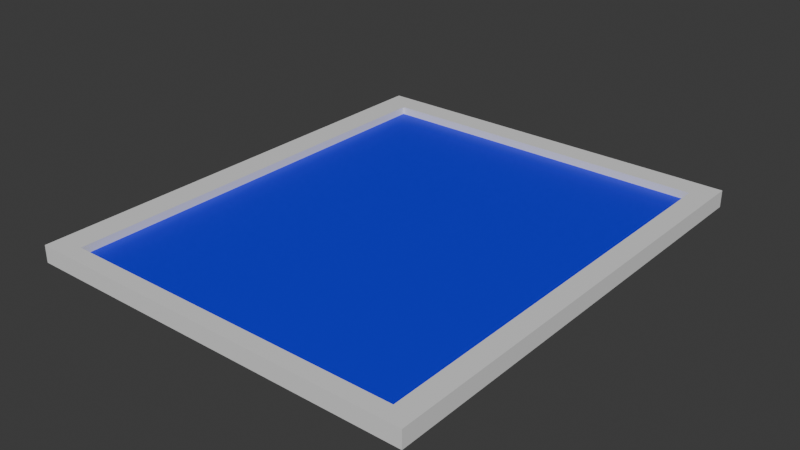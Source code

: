 # Source: Taulu.blend  (saved by Blender 4.5.90; exported with 4.5.12 LTS)
import bpy
from mathutils import Matrix  # noqa: F401  (used for matrix-valued properties, if any)

bpy.ops.wm.read_factory_settings(use_empty=True)
scene = bpy.context.scene
scene.name = 'Scene'

# ---- collections
col_collection = bpy.data.collections.new('Collection'); scene.collection.children.link(col_collection)

# ---- materials (node trees are filled in below, after node groups)
mat_basicmaterial = bpy.data.materials.new('BasicMaterial')
mat_basicmaterial.alpha_threshold = 0.0
mat_basicmaterial.roughness = 0.5
mat_basicmaterial.line_color = (0.0, 0.0, 0.0, 1.0)
mat_photo = bpy.data.materials.new('Photo')

# ---- material node trees
mat_basicmaterial.use_nodes = True; mat_basicmaterial.node_tree.nodes.clear()
_N = mat_basicmaterial.node_tree.nodes; _L = mat_basicmaterial.node_tree.links
n0 = _N.new('ShaderNodeOutputMaterial'); n0.name = 'Material Output'; n0.location = (200, 100)
n1 = _N.new('ShaderNodeBsdfPrincipled'); n1.name = 'Principled BSDF'; n1.location = (-200, 100)
n1.inputs[3].default_value = 1.45
_L.new(n1.outputs[0], n0.inputs[0])
n0.is_active_output = True
mat_photo.use_nodes = True; mat_photo.node_tree.nodes.clear()
_N = mat_photo.node_tree.nodes; _L = mat_photo.node_tree.links
n0 = _N.new('ShaderNodeBsdfPrincipled'); n0.name = 'Principled BSDF'; n0.location = (-200, 100)
n0.inputs[0].default_value = (0.0, 0.00638, 0.8002, 1.0)
n1 = _N.new('ShaderNodeOutputMaterial'); n1.name = 'Material Output'; n1.location = (200, 100)
_L.new(n0.outputs[0], n1.inputs[0])
n1.is_active_output = True

# ---- world
world_world = bpy.data.worlds.new('World'); scene.world = world_world
world_world.use_nodes = True; world_world.node_tree.nodes.clear()
_N = world_world.node_tree.nodes; _L = world_world.node_tree.links
n0 = _N.new('ShaderNodeOutputWorld'); n0.name = 'World Output'; n0.location = (200, 100)
n1 = _N.new('ShaderNodeBackground'); n1.name = 'Background'; n1.location = (-200, 100)
n1.inputs[0].default_value = (0.05088, 0.05088, 0.05088, 1.0)
_L.new(n1.outputs[0], n0.inputs[0])
n0.is_active_output = True
world_world.color = (0.05088, 0.05088, 0.05088)
world_world.sun_shadow_jitter_overblur = 0.0

# ---- meshes
me_cube = bpy.data.meshes.new('Cube')
me_cube.from_pydata([(1.0, 1.19, 0.04336), (1.0, 1.19, -0.04336), (1.0, -1.19, 0.04336), (1.0, -1.19, -0.04336), (-1.0, 1.19, 0.04336), (-1.0, 1.19, -0.04336), (-1.0, -1.19, 0.04336), (-1.0, -1.19, -0.04336), (-0.8612, 1.19, -0.04336), (-0.8612, -1.19, 0.04336), (-0.8612, -1.19, -0.04336), (-0.8612, 1.19, 0.04336), (0.8917, -1.19, -0.04336), (0.8917, 1.19, 0.04336), (0.8917, 1.19, -0.04336), (0.8917, -1.19, 0.04336), (-1.0, -1.105, -0.04336), (1.0, -1.105, 0.04336), (-1.0, -1.105, 0.04336), (1.0, -1.105, -0.04336), (-0.8612, -1.105, 0.04336), (0.8917, -1.105, 0.04336), (-1.0, 1.065, 0.04336), (1.0, 1.065, -0.04336), (-1.0, 1.065, -0.04336), (1.0, 1.065, 0.04336), (-0.8612, 1.065, 0.04336), (0.8917, 1.065, 0.04336), (-0.8612, 1.065, 0.003372), (-0.8612, -1.105, 0.003372), (0.8917, 1.065, 0.003372), (0.8917, -1.105, 0.003372)], [], [(20, 18, 6, 9), (10, 9, 6, 7), (24, 22, 4, 5), (19, 17, 2, 3), (14, 13, 0, 1), (5, 4, 11, 8), (12, 15, 9, 10), (21, 20, 9, 15), (17, 21, 15, 2), (3, 2, 15, 12), (8, 11, 13, 14), (25, 27, 21, 17), (20, 21, 31, 29), (23, 25, 17, 19), (7, 6, 18, 16), (26, 22, 18, 20), (11, 4, 22, 26), (1, 0, 25, 23), (13, 11, 26, 27), (0, 13, 27, 25), (16, 18, 22, 24), (30, 28, 29, 31), (21, 27, 30, 31), (27, 26, 28, 30), (26, 20, 29, 28)])
me_cube.polygons.foreach_set('material_index', [0, 0, 0, 0, 0, 0, 0, 0, 0, 0, 0, 0, 0, 0, 0, 0, 0, 0, 0, 0, 0, 1, 0, 0, 0])
_uv = me_cube.uv_layers.new(name='UVMap')
_uv.uv.foreach_set('vector', [0.1345, 0.04067, 0.07614, 0.04067, 0.07614, 0.004901, 0.1345, 0.004901, 0.1345, 0.4811, 0.1345, 0.5176, 0.07614, 0.5176, 0.07614, 0.4811, 0.9525, 0.4811, 0.9525, 0.5176, 1.005, 0.5176, 1.005, 0.4811, 0.04067, 0.4811, 0.04067, 0.5176, 0.004901, 0.5176, 0.004901, 0.4811, 0.8708, 0.4811, 0.8708, 0.5176, 0.9163, 0.5176, 0.9163, 0.4811, 0.07614, 0.4811, 0.07614, 0.5176, 0.1345, 0.5176, 0.1345, 0.4811, 0.8708, 0.4811, 0.8708, 0.5176, 0.1345, 0.5176, 0.1345, 0.4811, 0.8708, 0.04067, 0.1345, 0.04067, 0.1345, 0.004901, 0.8708, 0.004901, 0.9163, 0.04067, 0.8708, 0.04067, 0.8708, 0.004901, 0.9163, 0.004901, 0.9163, 0.4811, 0.9163, 0.5176, 0.8708, 0.5176, 0.8708, 0.4811, 0.1345, 0.4811, 0.1345, 0.5176, 0.8708, 0.5176, 0.8708, 0.4811, 0.9163, 0.9525, 0.8708, 0.9525, 0.8708, 0.04067, 0.9163, 0.04067, 0.1345, 0.5176, 0.8708, 0.5176, 0.8708, 0.5008, 0.1345, 0.5008, 0.9525, 0.4811, 0.9525, 0.5176, 0.04067, 0.5176, 0.04067, 0.4811, 0.004901, 0.4811, 0.004901, 0.5176, 0.04067, 0.5176, 0.04067, 0.4811, 0.1345, 0.9525, 0.07614, 0.9525, 0.07614, 0.04067, 0.1345, 0.04067, 0.1345, 1.005, 0.07614, 1.005, 0.07614, 0.9525, 0.1345, 0.9525, 1.005, 0.4811, 1.005, 0.5176, 0.9525, 0.5176, 0.9525, 0.4811, 0.8708, 1.005, 0.1345, 1.005, 0.1345, 0.9525, 0.8708, 0.9525, 0.9163, 1.005, 0.8708, 1.005, 0.8708, 0.9525, 0.9163, 0.9525, 0.04067, 0.4811, 0.04067, 0.5176, 0.9525, 0.5176, 0.9525, 0.4811, 1.0, 1.0, 0.0, 1.0, 0.0, 0.0, 1.0, 0.0, 0.04067, 0.5176, 0.9525, 0.5176, 0.9525, 0.5008, 0.04067, 0.5008, 0.8708, 0.5176, 0.1345, 0.5176, 0.1345, 0.5008, 0.8708, 0.5008, 0.9525, 0.5176, 0.04067, 0.5176, 0.04067, 0.5008, 0.9525, 0.5008])
me_cube.materials.append(mat_basicmaterial)
me_cube.materials.append(mat_photo)
me_cube.use_mirror_vertex_groups = False
me_cube.update()

# ---- objects
ob_cube = bpy.data.objects.new('Cube', me_cube)

# ---- transforms, parenting, visibility, modifiers, constraints
ob_cube.location = (0.0, 0.0, 0.0)
ob_cube.lock_rotations_4d = False
ob_cube.empty_display_type = 'ARROWS'
ob_cube.lineart.crease_threshold = 0.0

# ---- collection membership
col_collection.objects.link(ob_cube)

# ---- scene / render settings (as saved in the file)
scene.frame_start = 1; scene.frame_end = 250; scene.frame_set(1)
scene.render.engine = 'BLENDER_EEVEE_NEXT'
bpy.context.view_layer.update()

# ---- added for rendering (the .blend has no active camera and no usable light): camera, sun
cam_auto = bpy.data.cameras.new('AutoCamera')
cam_auto.lens = 50.0
cam_auto.sensor_width = 36.0
cam_auto.clip_end = 1000.0
ob_auto_camera = bpy.data.objects.new('AutoCamera', cam_auto)
scene.collection.objects.link(ob_auto_camera)
ob_auto_camera.location = (2.87777, -3.45332, 2.30221)
ob_auto_camera.rotation_euler = (1.09748, -7.21219e-08, 0.694738)
scene.camera = ob_auto_camera
light_auto_sun = bpy.data.lights.new('AutoSun', 'SUN')
light_auto_sun.energy = 3.0
light_auto_sun.angle = 0.0523599
ob_auto_sun = bpy.data.objects.new('AutoSun', light_auto_sun)
scene.collection.objects.link(ob_auto_sun)
ob_auto_sun.rotation_euler = (0.872665, 0.174533, 0.523599)
bpy.context.view_layer.update()
